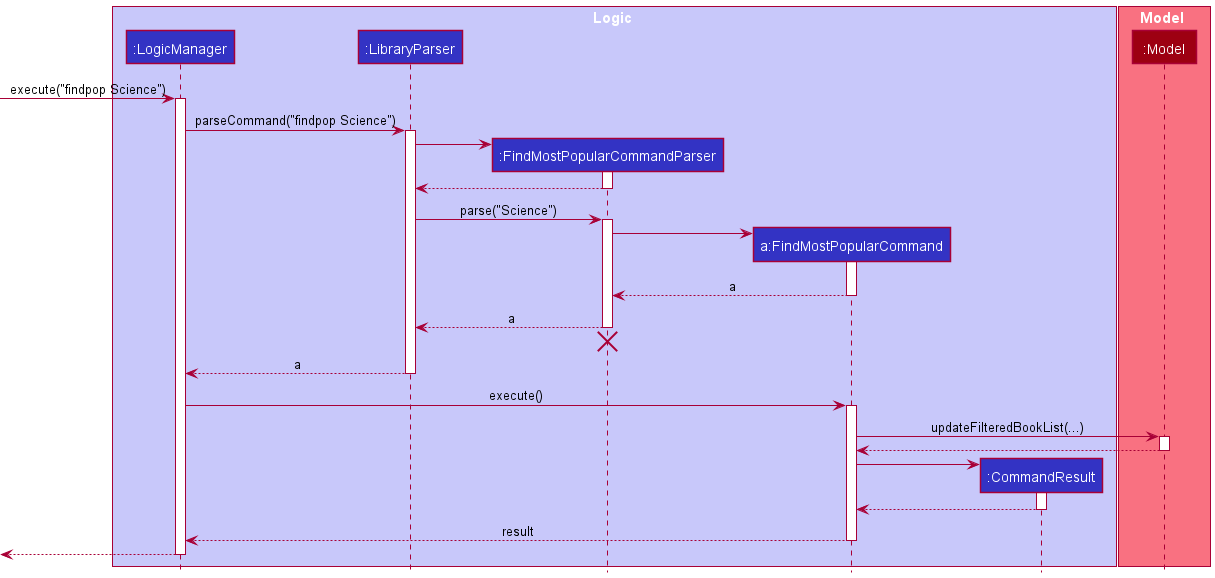

The diagram above was rendered by PlantUML. Its source (embedded in the PNG):
@startuml
!include style.puml

box Logic LOGIC_COLOR_T1
participant ":LogicManager" as LogicManager LOGIC_COLOR
participant ":LibraryParser" as LibraryParser LOGIC_COLOR
participant ":FindMostPopularCommandParser" as FindMostPopularCommandParser LOGIC_COLOR
participant "a:FindMostPopularCommand" as FindMostPopularCommand LOGIC_COLOR
participant ":CommandResult" as CommandResult LOGIC_COLOR
end box

box Model MODEL_COLOR_T1
participant ":Model" as Model MODEL_COLOR
end box


[-> LogicManager : execute("findpop Science")
activate LogicManager

LogicManager -> LibraryParser : parseCommand("findpop Science")
activate LibraryParser

create FindMostPopularCommandParser
LibraryParser -> FindMostPopularCommandParser
activate FindMostPopularCommandParser

FindMostPopularCommandParser --> LibraryParser
deactivate FindMostPopularCommandParser

LibraryParser -> FindMostPopularCommandParser : parse("Science")
activate FindMostPopularCommandParser

create FindMostPopularCommand
FindMostPopularCommandParser -> FindMostPopularCommand
activate FindMostPopularCommand

FindMostPopularCommand --> FindMostPopularCommandParser : a
deactivate FindMostPopularCommand

FindMostPopularCommandParser --> LibraryParser : a
deactivate FindMostPopularCommandParser
'Hidden arrow to position the destroy marker below the end of the activation bar.
FindMostPopularCommandParser -[hidden]-> LibraryParser
destroy FindMostPopularCommandParser

LibraryParser --> LogicManager : a
deactivate LibraryParser

LogicManager -> FindMostPopularCommand : execute()
activate FindMostPopularCommand

FindMostPopularCommand -> Model : updateFilteredBookList(...)
activate Model

Model --> FindMostPopularCommand
deactivate Model

create CommandResult
FindMostPopularCommand -> CommandResult
activate CommandResult

CommandResult --> FindMostPopularCommand
deactivate CommandResult

FindMostPopularCommand --> LogicManager : result
deactivate FindMostPopularCommand

[<--LogicManager
deactivate LogicManager
@enduml